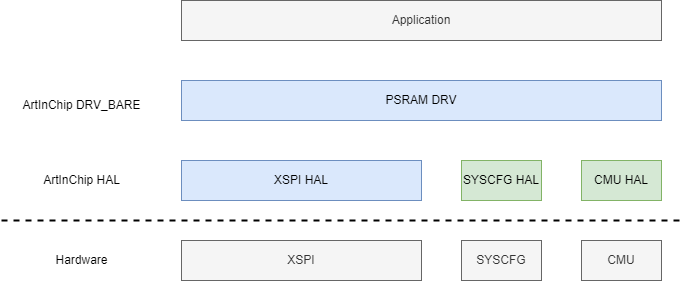

The diagram above was exported from draw.io. Its source (the exported page's mxGraphModel, read from the mxfile embedded in the PNG):
<mxGraphModel dx="1102" dy="874" grid="1" gridSize="10" guides="1" tooltips="1" connect="1" arrows="1" fold="1" page="1" pageScale="1" pageWidth="827" pageHeight="1169" math="0" shadow="0">
  <root>
    <mxCell id="WIyWlLk6GJQsqaUBKTNV-0" />
    <mxCell id="WIyWlLk6GJQsqaUBKTNV-1" parent="WIyWlLk6GJQsqaUBKTNV-0" />
    <mxCell id="inT8KkTyd0WeN4zKVOej-2" value="XSPI" style="rounded=0;whiteSpace=wrap;html=1;fillColor=#f5f5f5;fontColor=#333333;strokeColor=#666666;" vertex="1" parent="WIyWlLk6GJQsqaUBKTNV-1">
      <mxGeometry x="200" y="480" width="240" height="40" as="geometry" />
    </mxCell>
    <mxCell id="inT8KkTyd0WeN4zKVOej-3" value="SYSCFG" style="rounded=0;whiteSpace=wrap;html=1;fillColor=#f5f5f5;fontColor=#333333;strokeColor=#666666;" vertex="1" parent="WIyWlLk6GJQsqaUBKTNV-1">
      <mxGeometry x="480" y="480" width="80" height="40" as="geometry" />
    </mxCell>
    <mxCell id="inT8KkTyd0WeN4zKVOej-5" value="XSPI HAL" style="rounded=0;whiteSpace=wrap;html=1;fillColor=#dae8fc;strokeColor=#6c8ebf;" vertex="1" parent="WIyWlLk6GJQsqaUBKTNV-1">
      <mxGeometry x="200" y="400" width="240" height="40" as="geometry" />
    </mxCell>
    <mxCell id="inT8KkTyd0WeN4zKVOej-6" value="CMU" style="rounded=0;whiteSpace=wrap;html=1;fillColor=#f5f5f5;fontColor=#333333;strokeColor=#666666;" vertex="1" parent="WIyWlLk6GJQsqaUBKTNV-1">
      <mxGeometry x="600" y="480" width="80" height="40" as="geometry" />
    </mxCell>
    <mxCell id="inT8KkTyd0WeN4zKVOej-7" value="SYSCFG HAL" style="rounded=0;whiteSpace=wrap;html=1;fillColor=#d5e8d4;strokeColor=#82b366;" vertex="1" parent="WIyWlLk6GJQsqaUBKTNV-1">
      <mxGeometry x="480" y="400" width="80" height="40" as="geometry" />
    </mxCell>
    <mxCell id="inT8KkTyd0WeN4zKVOej-8" value="CMU HAL" style="rounded=0;whiteSpace=wrap;html=1;fillColor=#d5e8d4;strokeColor=#82b366;" vertex="1" parent="WIyWlLk6GJQsqaUBKTNV-1">
      <mxGeometry x="600" y="400" width="80" height="40" as="geometry" />
    </mxCell>
    <mxCell id="inT8KkTyd0WeN4zKVOej-9" value="PSRAM DRV" style="rounded=0;whiteSpace=wrap;html=1;fillColor=#dae8fc;strokeColor=#6c8ebf;" vertex="1" parent="WIyWlLk6GJQsqaUBKTNV-1">
      <mxGeometry x="200" y="320" width="480" height="40" as="geometry" />
    </mxCell>
    <mxCell id="inT8KkTyd0WeN4zKVOej-10" value="Application" style="rounded=0;whiteSpace=wrap;html=1;fillColor=#f5f5f5;strokeColor=#666666;fontColor=#333333;" vertex="1" parent="WIyWlLk6GJQsqaUBKTNV-1">
      <mxGeometry x="200" y="240" width="480" height="40" as="geometry" />
    </mxCell>
    <mxCell id="inT8KkTyd0WeN4zKVOej-11" value="Hardware" style="text;html=1;align=center;verticalAlign=middle;resizable=0;points=[];autosize=1;strokeColor=none;fillColor=none;" vertex="1" parent="WIyWlLk6GJQsqaUBKTNV-1">
      <mxGeometry x="60" y="485" width="80" height="30" as="geometry" />
    </mxCell>
    <mxCell id="inT8KkTyd0WeN4zKVOej-12" value="ArtInChip HAL" style="text;html=1;align=center;verticalAlign=middle;resizable=0;points=[];autosize=1;strokeColor=none;fillColor=none;" vertex="1" parent="WIyWlLk6GJQsqaUBKTNV-1">
      <mxGeometry x="50" y="405" width="100" height="30" as="geometry" />
    </mxCell>
    <mxCell id="inT8KkTyd0WeN4zKVOej-13" value="ArtInChip DRV_BARE" style="text;html=1;align=center;verticalAlign=middle;resizable=0;points=[];autosize=1;strokeColor=none;fillColor=none;" vertex="1" parent="WIyWlLk6GJQsqaUBKTNV-1">
      <mxGeometry x="30" y="330" width="140" height="30" as="geometry" />
    </mxCell>
    <mxCell id="inT8KkTyd0WeN4zKVOej-15" value="" style="endArrow=none;dashed=1;html=1;rounded=0;strokeWidth=2;" edge="1" parent="WIyWlLk6GJQsqaUBKTNV-1">
      <mxGeometry width="50" height="50" relative="1" as="geometry">
        <mxPoint x="20" y="460" as="sourcePoint" />
        <mxPoint x="700" y="460" as="targetPoint" />
      </mxGeometry>
    </mxCell>
  </root>
</mxGraphModel>